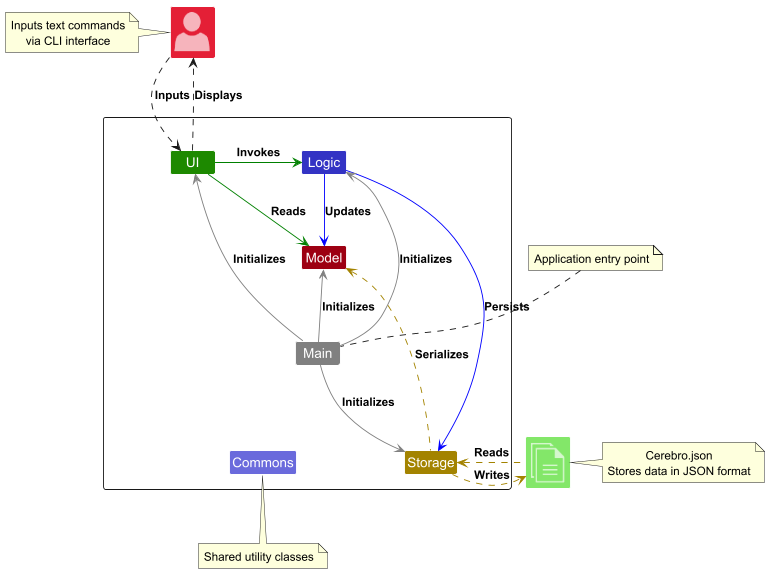

The diagram above was rendered by PlantUML. Its source (embedded in the PNG):
@startuml
!include <office/Concepts/globe_internet>
!include <office/Concepts/documents>
!include <office/Users/user>
!include style.puml

Class "<$user>" as User MODEL_COLOR_T2
Class "<$documents>" as File UI_COLOR_T1

Package " "<<Rectangle>>{
    Class UI UI_COLOR
    Class Logic LOGIC_COLOR
    Class Storage STORAGE_COLOR
    Class Model MODEL_COLOR
    Class Main #grey

    Class Commons LOGIC_COLOR_T2

    UI -down[hidden]-> Commons
    Logic -down[hidden]-> Commons
}

note left of User
Inputs text commands
via CLI interface
end note

note top of Main
Application entry point
end note

note bottom of Commons
Shared utility classes
end note

note right of File
Cerebro.json
Stores data in JSON format
end note

UI -[#green]> Logic : Invokes
UI -right[#green]-> Model : Reads
Logic -[#blue]-> Storage : Persists
Logic -down[#blue]-> Model : Updates
Main -[#grey]-> UI : Initializes
Main -[#grey]-> Logic : Initializes
Main -[#grey]-> Storage : Initializes
Main -up[#grey]-> Model : Initializes
Main -down[hidden]-> Commons

Storage -up[STORAGE_COLOR].> Model : Serializes
Storage .right[STORAGE_COLOR].>File : Writes
File .left[STORAGE_COLOR].>Storage : Reads
User ..> UI : Inputs
UI ..> User : Displays
@enduml